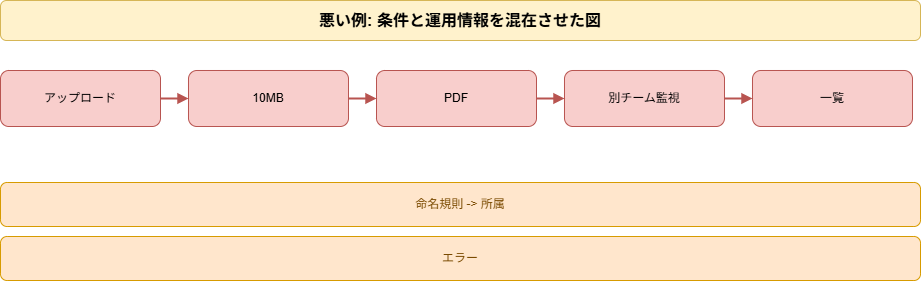

The diagram above was exported from draw.io. Its source (the exported page's mxGraphModel, read from the mxfile embedded in the PNG):
<mxGraphModel dx="798" dy="770" grid="1" gridSize="10" guides="1" tooltips="1" connect="1" arrows="1" fold="1" page="1" pageScale="1" pageWidth="1040" pageHeight="400" math="0" shadow="0">
  <root>
    <mxCell id="0" />
    <mxCell id="1" parent="0" />
    <mxCell id="2" value="悪い例: 条件と運用情報を混在させた図" style="rounded=1;whiteSpace=wrap;html=1;fillColor=#fff2cc;strokeColor=#d6b656;fontSize=16;fontStyle=1;" parent="1" vertex="1">
      <mxGeometry x="40" y="20" width="920" height="40" as="geometry" />
    </mxCell>
    <mxCell id="3" value="アップロード" style="rounded=1;whiteSpace=wrap;html=1;fillColor=#f8cecc;strokeColor=#b85450;" parent="1" vertex="1">
      <mxGeometry x="40" y="90" width="160" height="56" as="geometry" />
    </mxCell>
    <mxCell id="4" value="10MB" style="rounded=1;whiteSpace=wrap;html=1;fillColor=#f8cecc;strokeColor=#b85450;" parent="1" vertex="1">
      <mxGeometry x="228" y="90" width="160" height="56" as="geometry" />
    </mxCell>
    <mxCell id="5" value="" style="endArrow=block;html=1;rounded=0;strokeColor=#b85450;strokeWidth=2;" parent="1" source="3" target="4" edge="1">
      <mxGeometry relative="1" as="geometry" />
    </mxCell>
    <mxCell id="6" value="PDF" style="rounded=1;whiteSpace=wrap;html=1;fillColor=#f8cecc;strokeColor=#b85450;" parent="1" vertex="1">
      <mxGeometry x="416" y="90" width="160" height="56" as="geometry" />
    </mxCell>
    <mxCell id="7" value="" style="endArrow=block;html=1;rounded=0;strokeColor=#b85450;strokeWidth=2;" parent="1" source="4" target="6" edge="1">
      <mxGeometry relative="1" as="geometry" />
    </mxCell>
    <mxCell id="8" value="別チーム監視" style="rounded=1;whiteSpace=wrap;html=1;fillColor=#f8cecc;strokeColor=#b85450;" parent="1" vertex="1">
      <mxGeometry x="604" y="90" width="160" height="56" as="geometry" />
    </mxCell>
    <mxCell id="9" value="" style="endArrow=block;html=1;rounded=0;strokeColor=#b85450;strokeWidth=2;" parent="1" source="6" target="8" edge="1">
      <mxGeometry relative="1" as="geometry" />
    </mxCell>
    <mxCell id="10" value="一覧" style="rounded=1;whiteSpace=wrap;html=1;fillColor=#f8cecc;strokeColor=#b85450;" parent="1" vertex="1">
      <mxGeometry x="792" y="90" width="160" height="56" as="geometry" />
    </mxCell>
    <mxCell id="11" value="" style="endArrow=block;html=1;rounded=0;strokeColor=#b85450;strokeWidth=2;" parent="1" source="8" target="10" edge="1">
      <mxGeometry relative="1" as="geometry" />
    </mxCell>
    <mxCell id="12" value="命名規則 -&gt; 所属" style="rounded=1;whiteSpace=wrap;html=1;fillColor=#ffe6cc;strokeColor=#d79b00;fontColor=#7a4a00;" parent="1" vertex="1">
      <mxGeometry x="40" y="202" width="920" height="44" as="geometry" />
    </mxCell>
    <mxCell id="13" value="エラー" style="rounded=1;whiteSpace=wrap;html=1;fillColor=#ffe6cc;strokeColor=#d79b00;fontColor=#7a4a00;" parent="1" vertex="1">
      <mxGeometry x="40" y="256" width="920" height="44" as="geometry" />
    </mxCell>
  </root>
</mxGraphModel>